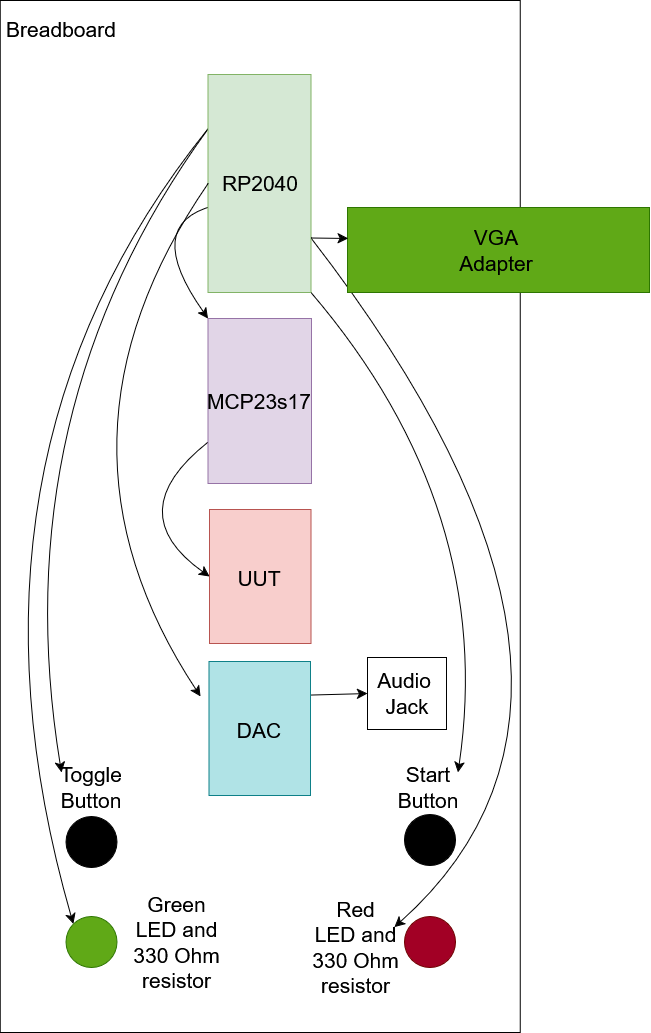

The diagram above was exported from draw.io. Its source (the exported page's mxGraphModel, read from the mxfile embedded in the PNG):
<mxGraphModel dx="996" dy="1093" grid="0" gridSize="10" guides="1" tooltips="1" connect="1" arrows="1" fold="1" page="0" pageScale="1" pageWidth="850" pageHeight="1100" math="0" shadow="0">
  <root>
    <mxCell id="0" />
    <mxCell id="1" parent="0" />
    <mxCell id="UMHZKQskKdb35kjrPbZu-1" parent="1" style="rounded=0;whiteSpace=wrap;html=1;" value="" vertex="1">
      <mxGeometry height="1032" width="520" x="34.75" y="170" as="geometry" />
    </mxCell>
    <mxCell id="UMHZKQskKdb35kjrPbZu-36" edge="1" parent="1" source="UMHZKQskKdb35kjrPbZu-2" style="edgeStyle=none;curved=1;rounded=0;orthogonalLoop=1;jettySize=auto;html=1;entryX=0;entryY=0;entryDx=0;entryDy=0;fontSize=12;startSize=8;endSize=8;exitX=0.053;exitY=0.602;exitDx=0;exitDy=0;exitPerimeter=0;" target="UMHZKQskKdb35kjrPbZu-3">
      <mxGeometry relative="1" as="geometry">
        <Array as="points">
          <mxPoint x="176" y="394" />
        </Array>
      </mxGeometry>
    </mxCell>
    <mxCell id="UMHZKQskKdb35kjrPbZu-42" edge="1" parent="1" source="UMHZKQskKdb35kjrPbZu-2" style="edgeStyle=none;curved=1;rounded=0;orthogonalLoop=1;jettySize=auto;html=1;exitX=0;exitY=0.25;exitDx=0;exitDy=0;fontSize=12;startSize=8;endSize=8;entryX=0;entryY=0;entryDx=0;entryDy=0;" target="UMHZKQskKdb35kjrPbZu-14">
      <mxGeometry relative="1" as="geometry">
        <Array as="points">
          <mxPoint x="37" y="581" />
        </Array>
      </mxGeometry>
    </mxCell>
    <mxCell id="UMHZKQskKdb35kjrPbZu-43" edge="1" parent="1" source="UMHZKQskKdb35kjrPbZu-2" style="edgeStyle=none;curved=1;rounded=0;orthogonalLoop=1;jettySize=auto;html=1;exitX=1;exitY=1;exitDx=0;exitDy=0;entryX=1;entryY=0;entryDx=0;entryDy=0;fontSize=12;startSize=8;endSize=8;" target="UMHZKQskKdb35kjrPbZu-13">
      <mxGeometry relative="1" as="geometry">
        <Array as="points">
          <mxPoint x="531" y="679" />
        </Array>
      </mxGeometry>
    </mxCell>
    <mxCell id="UMHZKQskKdb35kjrPbZu-44" edge="1" parent="1" source="UMHZKQskKdb35kjrPbZu-2" style="edgeStyle=none;curved=1;rounded=0;orthogonalLoop=1;jettySize=auto;html=1;exitX=1;exitY=0.75;exitDx=0;exitDy=0;entryX=1;entryY=0;entryDx=0;entryDy=0;fontSize=12;startSize=8;endSize=8;">
      <mxGeometry relative="1" as="geometry">
        <Array as="points">
          <mxPoint x="695" y="859" />
        </Array>
        <mxPoint x="429" y="1096.5" as="targetPoint" />
      </mxGeometry>
    </mxCell>
    <mxCell id="UMHZKQskKdb35kjrPbZu-48" edge="1" parent="1" source="UMHZKQskKdb35kjrPbZu-2" style="edgeStyle=none;curved=1;rounded=0;orthogonalLoop=1;jettySize=auto;html=1;exitX=0;exitY=0.25;exitDx=0;exitDy=0;entryX=0;entryY=0;entryDx=0;entryDy=0;fontSize=12;startSize=8;endSize=8;" target="UMHZKQskKdb35kjrPbZu-7">
      <mxGeometry relative="1" as="geometry">
        <Array as="points">
          <mxPoint x="-25" y="631" />
        </Array>
      </mxGeometry>
    </mxCell>
    <mxCell id="UMHZKQskKdb35kjrPbZu-2" parent="1" style="rounded=0;whiteSpace=wrap;html=1;fillColor=#d5e8d4;strokeColor=#82b366;" value="" vertex="1">
      <mxGeometry height="218" width="103" x="242.5" y="244" as="geometry" />
    </mxCell>
    <mxCell id="UMHZKQskKdb35kjrPbZu-31" edge="1" parent="1" source="UMHZKQskKdb35kjrPbZu-3" style="edgeStyle=none;curved=1;rounded=0;orthogonalLoop=1;jettySize=auto;html=1;exitX=0;exitY=0.75;exitDx=0;exitDy=0;fontSize=12;startSize=8;endSize=8;entryX=0;entryY=0.5;entryDx=0;entryDy=0;" target="UMHZKQskKdb35kjrPbZu-4">
      <mxGeometry relative="1" as="geometry">
        <Array as="points">
          <mxPoint x="154" y="682" />
        </Array>
      </mxGeometry>
    </mxCell>
    <mxCell id="UMHZKQskKdb35kjrPbZu-3" parent="1" style="rounded=0;whiteSpace=wrap;html=1;fillColor=#e1d5e7;strokeColor=#9673a6;" value="" vertex="1">
      <mxGeometry height="165" width="103.5" x="242.5" y="488" as="geometry" />
    </mxCell>
    <mxCell id="UMHZKQskKdb35kjrPbZu-4" parent="1" style="rounded=0;whiteSpace=wrap;html=1;fillColor=#f8cecc;strokeColor=#b85450;" value="" vertex="1">
      <mxGeometry height="134" width="101.5" x="244" y="679" as="geometry" />
    </mxCell>
    <mxCell id="UMHZKQskKdb35kjrPbZu-5" parent="1" style="ellipse;whiteSpace=wrap;html=1;aspect=fixed;fillColor=#000000;" value="" vertex="1">
      <mxGeometry height="51" width="51" x="439" y="984" as="geometry" />
    </mxCell>
    <mxCell id="UMHZKQskKdb35kjrPbZu-6" parent="1" style="ellipse;whiteSpace=wrap;html=1;aspect=fixed;fillColor=#000000;" value="" vertex="1">
      <mxGeometry height="51" width="51" x="100.5" y="986" as="geometry" />
    </mxCell>
    <mxCell id="UMHZKQskKdb35kjrPbZu-7" parent="1" style="ellipse;whiteSpace=wrap;html=1;aspect=fixed;fillColor=#60a917;fontColor=#ffffff;strokeColor=#2D7600;" value="" vertex="1">
      <mxGeometry height="51" width="51" x="100.5" y="1086" as="geometry" />
    </mxCell>
    <mxCell id="UMHZKQskKdb35kjrPbZu-8" parent="1" style="ellipse;whiteSpace=wrap;html=1;aspect=fixed;fillColor=#a20025;fontColor=#ffffff;strokeColor=#6F0000;" value="" vertex="1">
      <mxGeometry height="51" width="51" x="439" y="1086" as="geometry" />
    </mxCell>
    <mxCell id="UMHZKQskKdb35kjrPbZu-10" parent="1" style="text;html=1;whiteSpace=wrap;strokeColor=none;fillColor=none;align=center;verticalAlign=middle;rounded=0;fontSize=21;" value="UUT" vertex="1">
      <mxGeometry height="30" width="60" x="264" y="732.5" as="geometry" />
    </mxCell>
    <mxCell id="UMHZKQskKdb35kjrPbZu-11" parent="1" style="text;html=1;whiteSpace=wrap;strokeColor=none;fillColor=none;align=center;verticalAlign=middle;rounded=0;fontSize=21;" value="MCP23s17" vertex="1">
      <mxGeometry height="30" width="60" x="264" y="555.5" as="geometry" />
    </mxCell>
    <mxCell id="UMHZKQskKdb35kjrPbZu-12" parent="1" style="text;html=1;whiteSpace=wrap;strokeColor=none;fillColor=none;align=center;verticalAlign=middle;rounded=0;fontSize=21;" value="RP2040" vertex="1">
      <mxGeometry height="30" width="60" x="264.75" y="338" as="geometry" />
    </mxCell>
    <mxCell id="UMHZKQskKdb35kjrPbZu-13" parent="1" style="text;html=1;whiteSpace=wrap;strokeColor=none;fillColor=none;align=center;verticalAlign=middle;rounded=0;fontSize=21;" value="Start Button" vertex="1">
      <mxGeometry height="30" width="60" x="432.5" y="942" as="geometry" />
    </mxCell>
    <mxCell id="UMHZKQskKdb35kjrPbZu-14" parent="1" style="text;html=1;whiteSpace=wrap;strokeColor=none;fillColor=none;align=center;verticalAlign=middle;rounded=0;fontSize=21;" value="Toggle Button" vertex="1">
      <mxGeometry height="30" width="60" x="96" y="942" as="geometry" />
    </mxCell>
    <mxCell id="UMHZKQskKdb35kjrPbZu-15" parent="1" style="text;html=1;whiteSpace=wrap;strokeColor=none;fillColor=none;align=center;verticalAlign=middle;rounded=0;fontSize=21;" value="&lt;div&gt;Green&lt;/div&gt;&lt;div&gt;LED and 330 Ohm resistor&lt;/div&gt;" vertex="1">
      <mxGeometry height="30" width="97" x="163" y="1096.5" as="geometry" />
    </mxCell>
    <mxCell id="UMHZKQskKdb35kjrPbZu-17" parent="1" style="text;html=1;whiteSpace=wrap;strokeColor=none;fillColor=none;align=center;verticalAlign=middle;rounded=0;fontSize=21;" value="Breadboard" vertex="1">
      <mxGeometry height="30" width="60" x="66" y="184" as="geometry" />
    </mxCell>
    <mxCell id="UMHZKQskKdb35kjrPbZu-18" parent="1" style="rounded=0;whiteSpace=wrap;html=1;fillColor=#60a917;strokeColor=#2D7600;fontColor=#ffffff;" value="" vertex="1">
      <mxGeometry height="85" width="302" x="382" y="377" as="geometry" />
    </mxCell>
    <mxCell id="UMHZKQskKdb35kjrPbZu-19" parent="1" style="text;html=1;whiteSpace=wrap;strokeColor=none;fillColor=none;align=center;verticalAlign=middle;rounded=0;fontSize=21;" value="VGA Adapter" vertex="1">
      <mxGeometry height="30" width="60" x="501" y="404.5" as="geometry" />
    </mxCell>
    <mxCell id="UMHZKQskKdb35kjrPbZu-23" edge="1" parent="1" source="UMHZKQskKdb35kjrPbZu-2" style="edgeStyle=none;curved=1;rounded=0;orthogonalLoop=1;jettySize=auto;html=1;exitX=1;exitY=0.75;exitDx=0;exitDy=0;entryX=0.002;entryY=0.364;entryDx=0;entryDy=0;entryPerimeter=0;fontSize=12;startSize=8;endSize=8;" target="UMHZKQskKdb35kjrPbZu-18">
      <mxGeometry relative="1" as="geometry" />
    </mxCell>
    <mxCell id="UMHZKQskKdb35kjrPbZu-40" edge="1" parent="1" source="UMHZKQskKdb35kjrPbZu-24" style="edgeStyle=none;curved=1;rounded=0;orthogonalLoop=1;jettySize=auto;html=1;exitX=1;exitY=0.25;exitDx=0;exitDy=0;entryX=0;entryY=0.5;entryDx=0;entryDy=0;fontSize=12;startSize=8;endSize=8;" target="UMHZKQskKdb35kjrPbZu-39">
      <mxGeometry relative="1" as="geometry" />
    </mxCell>
    <mxCell id="UMHZKQskKdb35kjrPbZu-24" parent="1" style="rounded=0;whiteSpace=wrap;html=1;fillColor=#b0e3e6;strokeColor=#0e8088;" value="" vertex="1">
      <mxGeometry height="134" width="101.5" x="243.5" y="831" as="geometry" />
    </mxCell>
    <mxCell id="UMHZKQskKdb35kjrPbZu-25" parent="1" style="text;html=1;whiteSpace=wrap;strokeColor=none;fillColor=none;align=center;verticalAlign=middle;rounded=0;fontSize=21;" value="DAC" vertex="1">
      <mxGeometry height="30" width="60" x="263.5" y="884.5" as="geometry" />
    </mxCell>
    <mxCell id="UMHZKQskKdb35kjrPbZu-37" edge="1" parent="1" source="UMHZKQskKdb35kjrPbZu-2" style="edgeStyle=none;curved=1;rounded=0;orthogonalLoop=1;jettySize=auto;html=1;fontSize=12;startSize=8;endSize=8;entryX=-0.024;entryY=0.614;entryDx=0;entryDy=0;entryPerimeter=0;exitX=0;exitY=0.5;exitDx=0;exitDy=0;">
      <mxGeometry relative="1" as="geometry">
        <Array as="points">
          <mxPoint x="66" y="610" />
        </Array>
        <mxPoint x="237" y="252" as="sourcePoint" />
        <mxPoint x="235" y="866" as="targetPoint" />
      </mxGeometry>
    </mxCell>
    <mxCell id="UMHZKQskKdb35kjrPbZu-39" parent="1" style="rounded=0;whiteSpace=wrap;html=1;" value="" vertex="1">
      <mxGeometry height="72" width="79" x="402" y="827" as="geometry" />
    </mxCell>
    <mxCell id="UMHZKQskKdb35kjrPbZu-41" parent="1" style="text;html=1;whiteSpace=wrap;strokeColor=none;fillColor=none;align=center;verticalAlign=middle;rounded=0;fontSize=21;" value="&lt;div&gt;Audio&amp;nbsp;&lt;/div&gt;&lt;div&gt;Jack&lt;/div&gt;" vertex="1">
      <mxGeometry height="30" width="60" x="411.5" y="848" as="geometry" />
    </mxCell>
    <mxCell id="UMHZKQskKdb35kjrPbZu-45" parent="1" style="text;html=1;whiteSpace=wrap;strokeColor=none;fillColor=none;align=center;verticalAlign=middle;rounded=0;fontSize=21;" value="&lt;div&gt;Red&lt;/div&gt;&lt;div&gt;LED and 330 Ohm resistor&lt;/div&gt;" vertex="1">
      <mxGeometry height="30" width="97" x="342" y="1102" as="geometry" />
    </mxCell>
  </root>
</mxGraphModel>